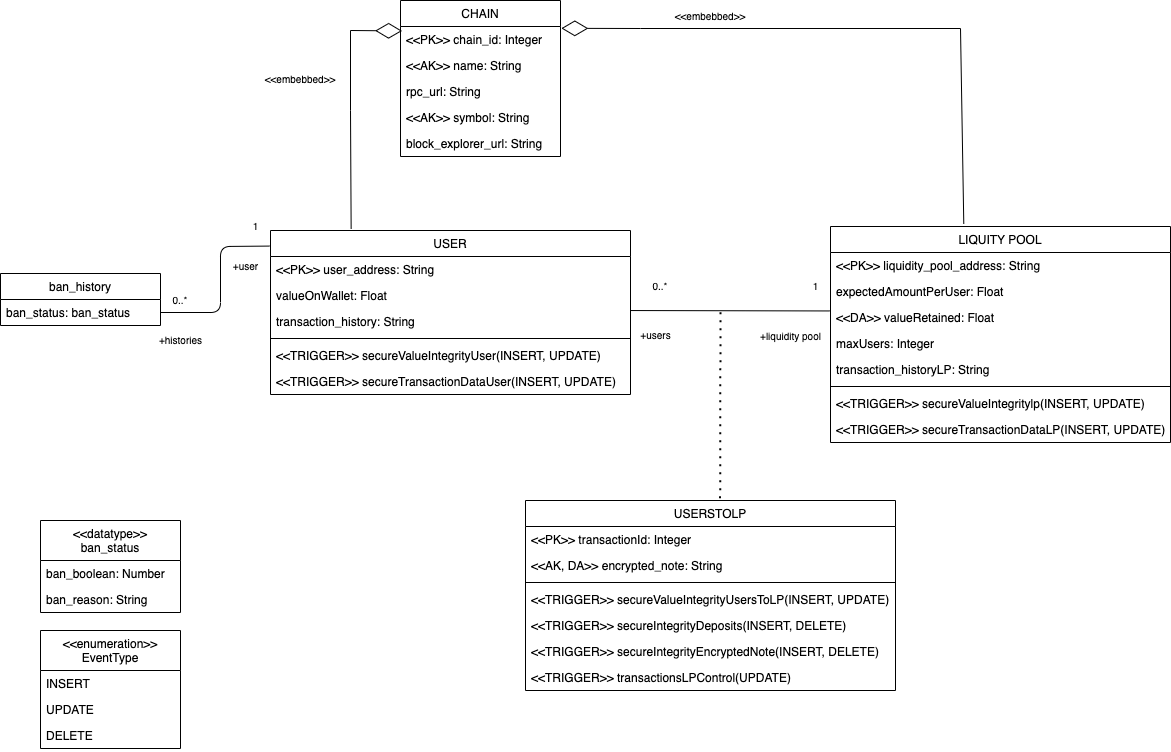

The diagram above was exported from draw.io. Its source (the exported page's mxGraphModel, read from the mxfile embedded in the PNG):
<mxGraphModel dx="977" dy="620" grid="1" gridSize="10" guides="1" tooltips="1" connect="1" arrows="1" fold="1" page="1" pageScale="1" pageWidth="850" pageHeight="1100" math="0" shadow="0">
  <root>
    <mxCell id="0" />
    <mxCell id="1" parent="0" />
    <mxCell id="jS7pmTFAnXbPjvUNpQEe-1" value="CHAIN" style="swimlane;fontStyle=0;childLayout=stackLayout;horizontal=1;startSize=26;fillColor=none;horizontalStack=0;resizeParent=1;resizeParentMax=0;resizeLast=0;collapsible=1;marginBottom=0;" parent="1" vertex="1">
      <mxGeometry x="400" y="10" width="160" height="156" as="geometry" />
    </mxCell>
    <mxCell id="jS7pmTFAnXbPjvUNpQEe-2" value="&lt;&lt;PK&gt;&gt; chain_id: Integer" style="text;strokeColor=none;fillColor=none;align=left;verticalAlign=top;spacingLeft=4;spacingRight=4;overflow=hidden;rotatable=0;points=[[0,0.5],[1,0.5]];portConstraint=eastwest;" parent="jS7pmTFAnXbPjvUNpQEe-1" vertex="1">
      <mxGeometry y="26" width="160" height="26" as="geometry" />
    </mxCell>
    <mxCell id="jS7pmTFAnXbPjvUNpQEe-3" value="&lt;&lt;AK&gt;&gt; name: String" style="text;strokeColor=none;fillColor=none;align=left;verticalAlign=top;spacingLeft=4;spacingRight=4;overflow=hidden;rotatable=0;points=[[0,0.5],[1,0.5]];portConstraint=eastwest;" parent="jS7pmTFAnXbPjvUNpQEe-1" vertex="1">
      <mxGeometry y="52" width="160" height="26" as="geometry" />
    </mxCell>
    <mxCell id="jS7pmTFAnXbPjvUNpQEe-4" value="rpc_url: String" style="text;strokeColor=none;fillColor=none;align=left;verticalAlign=top;spacingLeft=4;spacingRight=4;overflow=hidden;rotatable=0;points=[[0,0.5],[1,0.5]];portConstraint=eastwest;" parent="jS7pmTFAnXbPjvUNpQEe-1" vertex="1">
      <mxGeometry y="78" width="160" height="26" as="geometry" />
    </mxCell>
    <mxCell id="jS7pmTFAnXbPjvUNpQEe-5" value="&lt;&lt;AK&gt;&gt; symbol: String" style="text;strokeColor=none;fillColor=none;align=left;verticalAlign=top;spacingLeft=4;spacingRight=4;overflow=hidden;rotatable=0;points=[[0,0.5],[1,0.5]];portConstraint=eastwest;" parent="jS7pmTFAnXbPjvUNpQEe-1" vertex="1">
      <mxGeometry y="104" width="160" height="26" as="geometry" />
    </mxCell>
    <mxCell id="jS7pmTFAnXbPjvUNpQEe-6" value="block_explorer_url: String" style="text;strokeColor=none;fillColor=none;align=left;verticalAlign=top;spacingLeft=4;spacingRight=4;overflow=hidden;rotatable=0;points=[[0,0.5],[1,0.5]];portConstraint=eastwest;" parent="jS7pmTFAnXbPjvUNpQEe-1" vertex="1">
      <mxGeometry y="130" width="160" height="26" as="geometry" />
    </mxCell>
    <mxCell id="jS7pmTFAnXbPjvUNpQEe-7" value="USER" style="swimlane;fontStyle=0;childLayout=stackLayout;horizontal=1;startSize=26;fillColor=none;horizontalStack=0;resizeParent=1;resizeParentMax=0;resizeLast=0;collapsible=1;marginBottom=0;" parent="1" vertex="1">
      <mxGeometry x="270" y="240" width="360" height="164" as="geometry" />
    </mxCell>
    <mxCell id="jS7pmTFAnXbPjvUNpQEe-8" value="&lt;&lt;PK&gt;&gt; user_address: String" style="text;strokeColor=none;fillColor=none;align=left;verticalAlign=top;spacingLeft=4;spacingRight=4;overflow=hidden;rotatable=0;points=[[0,0.5],[1,0.5]];portConstraint=eastwest;" parent="jS7pmTFAnXbPjvUNpQEe-7" vertex="1">
      <mxGeometry y="26" width="360" height="26" as="geometry" />
    </mxCell>
    <mxCell id="jS7pmTFAnXbPjvUNpQEe-9" value="valueOnWallet: Float" style="text;strokeColor=none;fillColor=none;align=left;verticalAlign=top;spacingLeft=4;spacingRight=4;overflow=hidden;rotatable=0;points=[[0,0.5],[1,0.5]];portConstraint=eastwest;" parent="jS7pmTFAnXbPjvUNpQEe-7" vertex="1">
      <mxGeometry y="52" width="360" height="26" as="geometry" />
    </mxCell>
    <mxCell id="46" value="transaction_history: String" style="text;strokeColor=none;fillColor=none;align=left;verticalAlign=top;spacingLeft=4;spacingRight=4;overflow=hidden;rotatable=0;points=[[0,0.5],[1,0.5]];portConstraint=eastwest;" parent="jS7pmTFAnXbPjvUNpQEe-7" vertex="1">
      <mxGeometry y="78" width="360" height="26" as="geometry" />
    </mxCell>
    <mxCell id="yZZTcFI_SU7rmwGxYGii-50" value="" style="line;strokeWidth=1;fillColor=none;align=left;verticalAlign=middle;spacingTop=-1;spacingLeft=3;spacingRight=3;rotatable=0;labelPosition=right;points=[];portConstraint=eastwest;strokeColor=inherit;" parent="jS7pmTFAnXbPjvUNpQEe-7" vertex="1">
      <mxGeometry y="104" width="360" height="8" as="geometry" />
    </mxCell>
    <mxCell id="14" value="&lt;&lt;TRIGGER&gt;&gt; secureValueIntegrityUser(INSERT, UPDATE)&#10;" style="text;strokeColor=none;fillColor=none;align=left;verticalAlign=top;spacingLeft=4;spacingRight=4;overflow=hidden;rotatable=0;points=[[0,0.5],[1,0.5]];portConstraint=eastwest;" parent="jS7pmTFAnXbPjvUNpQEe-7" vertex="1">
      <mxGeometry y="112" width="360" height="26" as="geometry" />
    </mxCell>
    <mxCell id="23" value="&lt;&lt;TRIGGER&gt;&gt; secureTransactionDataUser(INSERT, UPDATE)&#10;" style="text;strokeColor=none;fillColor=none;align=left;verticalAlign=top;spacingLeft=4;spacingRight=4;overflow=hidden;rotatable=0;points=[[0,0.5],[1,0.5]];portConstraint=eastwest;" parent="jS7pmTFAnXbPjvUNpQEe-7" vertex="1">
      <mxGeometry y="138" width="360" height="26" as="geometry" />
    </mxCell>
    <mxCell id="jS7pmTFAnXbPjvUNpQEe-11" value="LIQUITY POOL" style="swimlane;fontStyle=0;childLayout=stackLayout;horizontal=1;startSize=26;fillColor=none;horizontalStack=0;resizeParent=1;resizeParentMax=0;resizeLast=0;collapsible=1;marginBottom=0;" parent="1" vertex="1">
      <mxGeometry x="830" y="236" width="340" height="216" as="geometry" />
    </mxCell>
    <mxCell id="jS7pmTFAnXbPjvUNpQEe-12" value="&lt;&lt;PK&gt;&gt; liquidity_pool_address: String" style="text;strokeColor=none;fillColor=none;align=left;verticalAlign=top;spacingLeft=4;spacingRight=4;overflow=hidden;rotatable=0;points=[[0,0.5],[1,0.5]];portConstraint=eastwest;" parent="jS7pmTFAnXbPjvUNpQEe-11" vertex="1">
      <mxGeometry y="26" width="340" height="26" as="geometry" />
    </mxCell>
    <mxCell id="dBKzSC_Uu9BnAOdMGFPG-2" value="expectedAmountPerUser: Float" style="text;strokeColor=none;fillColor=none;align=left;verticalAlign=top;spacingLeft=4;spacingRight=4;overflow=hidden;rotatable=0;points=[[0,0.5],[1,0.5]];portConstraint=eastwest;" parent="jS7pmTFAnXbPjvUNpQEe-11" vertex="1">
      <mxGeometry y="52" width="340" height="26" as="geometry" />
    </mxCell>
    <mxCell id="jS7pmTFAnXbPjvUNpQEe-14" value="&lt;&lt;DA&gt;&gt; valueRetained: Float" style="text;strokeColor=none;fillColor=none;align=left;verticalAlign=top;spacingLeft=4;spacingRight=4;overflow=hidden;rotatable=0;points=[[0,0.5],[1,0.5]];portConstraint=eastwest;" parent="jS7pmTFAnXbPjvUNpQEe-11" vertex="1">
      <mxGeometry y="78" width="340" height="26" as="geometry" />
    </mxCell>
    <mxCell id="jS7pmTFAnXbPjvUNpQEe-15" value="maxUsers: Integer" style="text;strokeColor=none;fillColor=none;align=left;verticalAlign=top;spacingLeft=4;spacingRight=4;overflow=hidden;rotatable=0;points=[[0,0.5],[1,0.5]];portConstraint=eastwest;" parent="jS7pmTFAnXbPjvUNpQEe-11" vertex="1">
      <mxGeometry y="104" width="340" height="26" as="geometry" />
    </mxCell>
    <mxCell id="2" value="transaction_historyLP: String" style="text;strokeColor=none;fillColor=none;align=left;verticalAlign=top;spacingLeft=4;spacingRight=4;overflow=hidden;rotatable=0;points=[[0,0.5],[1,0.5]];portConstraint=eastwest;" parent="jS7pmTFAnXbPjvUNpQEe-11" vertex="1">
      <mxGeometry y="130" width="340" height="26" as="geometry" />
    </mxCell>
    <mxCell id="yZZTcFI_SU7rmwGxYGii-49" value="" style="line;strokeWidth=1;fillColor=none;align=left;verticalAlign=middle;spacingTop=-1;spacingLeft=3;spacingRight=3;rotatable=0;labelPosition=right;points=[];portConstraint=eastwest;strokeColor=inherit;" parent="jS7pmTFAnXbPjvUNpQEe-11" vertex="1">
      <mxGeometry y="156" width="340" height="8" as="geometry" />
    </mxCell>
    <mxCell id="15" value="&lt;&lt;TRIGGER&gt;&gt; secureValueIntegritylp(INSERT, UPDATE)&#10;" style="text;strokeColor=none;fillColor=none;align=left;verticalAlign=top;spacingLeft=4;spacingRight=4;overflow=hidden;rotatable=0;points=[[0,0.5],[1,0.5]];portConstraint=eastwest;" parent="jS7pmTFAnXbPjvUNpQEe-11" vertex="1">
      <mxGeometry y="164" width="340" height="26" as="geometry" />
    </mxCell>
    <mxCell id="24" value="&lt;&lt;TRIGGER&gt;&gt; secureTransactionDataLP(INSERT, UPDATE)&#10;" style="text;strokeColor=none;fillColor=none;align=left;verticalAlign=top;spacingLeft=4;spacingRight=4;overflow=hidden;rotatable=0;points=[[0,0.5],[1,0.5]];portConstraint=eastwest;" parent="jS7pmTFAnXbPjvUNpQEe-11" vertex="1">
      <mxGeometry y="190" width="340" height="26" as="geometry" />
    </mxCell>
    <mxCell id="jS7pmTFAnXbPjvUNpQEe-44" value="&lt;&lt;enumeration&gt;&gt;&#10;EventType" style="swimlane;fontStyle=0;childLayout=stackLayout;horizontal=1;startSize=40;fillColor=none;horizontalStack=0;resizeParent=1;resizeParentMax=0;resizeLast=0;collapsible=1;marginBottom=0;" parent="1" vertex="1">
      <mxGeometry x="40" y="640" width="140" height="118" as="geometry" />
    </mxCell>
    <mxCell id="jS7pmTFAnXbPjvUNpQEe-45" value="INSERT" style="text;strokeColor=none;fillColor=none;align=left;verticalAlign=top;spacingLeft=4;spacingRight=4;overflow=hidden;rotatable=0;points=[[0,0.5],[1,0.5]];portConstraint=eastwest;" parent="jS7pmTFAnXbPjvUNpQEe-44" vertex="1">
      <mxGeometry y="40" width="140" height="26" as="geometry" />
    </mxCell>
    <mxCell id="jS7pmTFAnXbPjvUNpQEe-46" value="UPDATE" style="text;strokeColor=none;fillColor=none;align=left;verticalAlign=top;spacingLeft=4;spacingRight=4;overflow=hidden;rotatable=0;points=[[0,0.5],[1,0.5]];portConstraint=eastwest;" parent="jS7pmTFAnXbPjvUNpQEe-44" vertex="1">
      <mxGeometry y="66" width="140" height="26" as="geometry" />
    </mxCell>
    <mxCell id="jS7pmTFAnXbPjvUNpQEe-47" value="DELETE" style="text;strokeColor=none;fillColor=none;align=left;verticalAlign=top;spacingLeft=4;spacingRight=4;overflow=hidden;rotatable=0;points=[[0,0.5],[1,0.5]];portConstraint=eastwest;" parent="jS7pmTFAnXbPjvUNpQEe-44" vertex="1">
      <mxGeometry y="92" width="140" height="26" as="geometry" />
    </mxCell>
    <mxCell id="jS7pmTFAnXbPjvUNpQEe-55" value="&amp;lt;&amp;lt;embebbed&amp;gt;&amp;gt;" style="text;html=1;strokeColor=none;fillColor=none;align=center;verticalAlign=middle;whiteSpace=wrap;rounded=0;fontSize=10;" parent="1" vertex="1">
      <mxGeometry x="670" y="10" width="80" height="30" as="geometry" />
    </mxCell>
    <mxCell id="jS7pmTFAnXbPjvUNpQEe-56" value="&amp;lt;&amp;lt;embebbed&amp;gt;&amp;gt;" style="text;html=1;strokeColor=none;fillColor=none;align=center;verticalAlign=middle;whiteSpace=wrap;rounded=0;fontSize=10;" parent="1" vertex="1">
      <mxGeometry x="260" y="73" width="80" height="30" as="geometry" />
    </mxCell>
    <mxCell id="jS7pmTFAnXbPjvUNpQEe-71" value="0..*" style="text;html=1;strokeColor=none;fillColor=none;align=center;verticalAlign=middle;whiteSpace=wrap;rounded=0;fontSize=10;" parent="1" vertex="1">
      <mxGeometry x="630" y="280" width="60" height="30" as="geometry" />
    </mxCell>
    <mxCell id="jS7pmTFAnXbPjvUNpQEe-72" value="+users" style="text;html=1;align=center;verticalAlign=middle;resizable=0;points=[];autosize=1;strokeColor=none;fillColor=none;fontSize=10;" parent="1" vertex="1">
      <mxGeometry x="630" y="329" width="50" height="30" as="geometry" />
    </mxCell>
    <mxCell id="jS7pmTFAnXbPjvUNpQEe-73" value="1" style="text;html=1;align=center;verticalAlign=middle;resizable=0;points=[];autosize=1;strokeColor=none;fillColor=none;fontSize=10;" parent="1" vertex="1">
      <mxGeometry x="800" y="280" width="30" height="30" as="geometry" />
    </mxCell>
    <mxCell id="jS7pmTFAnXbPjvUNpQEe-74" value="+liquidity pool" style="text;html=1;align=center;verticalAlign=middle;resizable=0;points=[];autosize=1;strokeColor=none;fillColor=none;fontSize=10;" parent="1" vertex="1">
      <mxGeometry x="750" y="335" width="80" height="20" as="geometry" />
    </mxCell>
    <mxCell id="dBKzSC_Uu9BnAOdMGFPG-4" value="" style="endArrow=diamondThin;endFill=0;endSize=24;html=1;rounded=0;exitX=0.224;exitY=-0.011;exitDx=0;exitDy=0;entryX=0.01;entryY=0.17;entryDx=0;entryDy=0;entryPerimeter=0;exitPerimeter=0;" parent="1" source="jS7pmTFAnXbPjvUNpQEe-7" target="jS7pmTFAnXbPjvUNpQEe-2" edge="1">
      <mxGeometry width="160" relative="1" as="geometry">
        <mxPoint x="165" y="190" as="sourcePoint" />
        <mxPoint x="390" y="23" as="targetPoint" />
        <Array as="points">
          <mxPoint x="350" y="120" />
          <mxPoint x="350" y="40" />
        </Array>
      </mxGeometry>
    </mxCell>
    <mxCell id="dBKzSC_Uu9BnAOdMGFPG-5" value="" style="endArrow=diamondThin;endFill=0;endSize=24;html=1;rounded=0;exitX=0.392;exitY=-0.012;exitDx=0;exitDy=0;exitPerimeter=0;entryX=1.005;entryY=0.07;entryDx=0;entryDy=0;entryPerimeter=0;" parent="1" source="jS7pmTFAnXbPjvUNpQEe-11" target="jS7pmTFAnXbPjvUNpQEe-2" edge="1">
      <mxGeometry width="160" relative="1" as="geometry">
        <mxPoint x="550" y="120" as="sourcePoint" />
        <mxPoint x="710" y="120" as="targetPoint" />
        <Array as="points">
          <mxPoint x="960" y="38" />
          <mxPoint x="640" y="38" />
        </Array>
      </mxGeometry>
    </mxCell>
    <mxCell id="3" value="USERSTOLP" style="swimlane;fontStyle=0;childLayout=stackLayout;horizontal=1;startSize=26;fillColor=none;horizontalStack=0;resizeParent=1;resizeParentMax=0;resizeLast=0;collapsible=1;marginBottom=0;" parent="1" vertex="1">
      <mxGeometry x="525" y="510" width="370" height="190" as="geometry" />
    </mxCell>
    <mxCell id="4" value="&lt;&lt;PK&gt;&gt; transactionId: Integer" style="text;strokeColor=none;fillColor=none;align=left;verticalAlign=top;spacingLeft=4;spacingRight=4;overflow=hidden;rotatable=0;points=[[0,0.5],[1,0.5]];portConstraint=eastwest;" parent="3" vertex="1">
      <mxGeometry y="26" width="370" height="26" as="geometry" />
    </mxCell>
    <mxCell id="5" value="&lt;&lt;AK, DA&gt;&gt; encrypted_note: String" style="text;strokeColor=none;fillColor=none;align=left;verticalAlign=top;spacingLeft=4;spacingRight=4;overflow=hidden;rotatable=0;points=[[0,0.5],[1,0.5]];portConstraint=eastwest;strokeWidth=1;perimeterSpacing=1;rounded=0;" parent="3" vertex="1">
      <mxGeometry y="52" width="370" height="26" as="geometry" />
    </mxCell>
    <mxCell id="yZZTcFI_SU7rmwGxYGii-47" value="" style="line;strokeWidth=1;fillColor=none;align=left;verticalAlign=middle;spacingTop=-1;spacingLeft=3;spacingRight=3;rotatable=0;labelPosition=right;points=[];portConstraint=eastwest;strokeColor=inherit;" parent="3" vertex="1">
      <mxGeometry y="78" width="370" height="8" as="geometry" />
    </mxCell>
    <mxCell id="13" value="&lt;&lt;TRIGGER&gt;&gt; secureValueIntegrityUsersToLP(INSERT, UPDATE)&#10;" style="text;strokeColor=none;fillColor=none;align=left;verticalAlign=top;spacingLeft=4;spacingRight=4;overflow=hidden;rotatable=0;points=[[0,0.5],[1,0.5]];portConstraint=eastwest;" parent="3" vertex="1">
      <mxGeometry y="86" width="370" height="26" as="geometry" />
    </mxCell>
    <mxCell id="19" value="&lt;&lt;TRIGGER&gt;&gt; secureIntegrityDeposits(INSERT, DELETE)&#10;" style="text;strokeColor=none;fillColor=none;align=left;verticalAlign=top;spacingLeft=4;spacingRight=4;overflow=hidden;rotatable=0;points=[[0,0.5],[1,0.5]];portConstraint=eastwest;" parent="3" vertex="1">
      <mxGeometry y="112" width="370" height="26" as="geometry" />
    </mxCell>
    <mxCell id="20" value="&lt;&lt;TRIGGER&gt;&gt; secureIntegrityEncryptedNote(INSERT, DELETE)&#10;" style="text;strokeColor=none;fillColor=none;align=left;verticalAlign=top;spacingLeft=4;spacingRight=4;overflow=hidden;rotatable=0;points=[[0,0.5],[1,0.5]];portConstraint=eastwest;" parent="3" vertex="1">
      <mxGeometry y="138" width="370" height="26" as="geometry" />
    </mxCell>
    <mxCell id="21" value="&lt;&lt;TRIGGER&gt;&gt; transactionsLPControl(UPDATE)&#10;" style="text;strokeColor=none;fillColor=none;align=left;verticalAlign=top;spacingLeft=4;spacingRight=4;overflow=hidden;rotatable=0;points=[[0,0.5],[1,0.5]];portConstraint=eastwest;" parent="3" vertex="1">
      <mxGeometry y="164" width="370" height="26" as="geometry" />
    </mxCell>
    <mxCell id="25" value="&lt;&lt;datatype&gt;&gt;&#10;ban_status" style="swimlane;fontStyle=0;childLayout=stackLayout;horizontal=1;startSize=40;fillColor=none;horizontalStack=0;resizeParent=1;resizeParentMax=0;resizeLast=0;collapsible=1;marginBottom=0;" parent="1" vertex="1">
      <mxGeometry x="40" y="530" width="140" height="92" as="geometry" />
    </mxCell>
    <mxCell id="27" value="ban_boolean: Number" style="text;strokeColor=none;fillColor=none;align=left;verticalAlign=top;spacingLeft=4;spacingRight=4;overflow=hidden;rotatable=0;points=[[0,0.5],[1,0.5]];portConstraint=eastwest;" parent="25" vertex="1">
      <mxGeometry y="40" width="140" height="26" as="geometry" />
    </mxCell>
    <mxCell id="28" value="ban_reason: String" style="text;strokeColor=none;fillColor=none;align=left;verticalAlign=top;spacingLeft=4;spacingRight=4;overflow=hidden;rotatable=0;points=[[0,0.5],[1,0.5]];portConstraint=eastwest;" parent="25" vertex="1">
      <mxGeometry y="66" width="140" height="26" as="geometry" />
    </mxCell>
    <mxCell id="43" value="" style="endArrow=none;html=1;exitX=-0.002;exitY=0.248;exitDx=0;exitDy=0;exitPerimeter=0;" parent="1" source="jS7pmTFAnXbPjvUNpQEe-14" edge="1">
      <mxGeometry width="50" height="50" relative="1" as="geometry">
        <mxPoint x="720.72" y="320.00399999999996" as="sourcePoint" />
        <mxPoint x="630" y="320.04" as="targetPoint" />
        <Array as="points" />
      </mxGeometry>
    </mxCell>
    <mxCell id="44" value="" style="endArrow=none;dashed=1;html=1;dashPattern=1 3;strokeWidth=2;exitX=0.526;exitY=-0.012;exitDx=0;exitDy=0;exitPerimeter=0;" parent="1" source="3" edge="1">
      <mxGeometry width="50" height="50" relative="1" as="geometry">
        <mxPoint x="690" y="380" as="sourcePoint" />
        <mxPoint x="720" y="319" as="targetPoint" />
      </mxGeometry>
    </mxCell>
    <mxCell id="58" value="ban_history" style="swimlane;fontStyle=0;childLayout=stackLayout;horizontal=1;startSize=26;fillColor=none;horizontalStack=0;resizeParent=1;resizeParentMax=0;resizeLast=0;collapsible=1;marginBottom=0;" parent="1" vertex="1">
      <mxGeometry y="283" width="160" height="52" as="geometry" />
    </mxCell>
    <mxCell id="59" value="ban_status: ban_status" style="text;strokeColor=none;fillColor=none;align=left;verticalAlign=top;spacingLeft=4;spacingRight=4;overflow=hidden;rotatable=0;points=[[0,0.5],[1,0.5]];portConstraint=eastwest;" parent="58" vertex="1">
      <mxGeometry y="26" width="160" height="26" as="geometry" />
    </mxCell>
    <mxCell id="67" value="" style="endArrow=none;html=1;exitX=1;exitY=0.5;exitDx=0;exitDy=0;entryX=-0.003;entryY=0.095;entryDx=0;entryDy=0;entryPerimeter=0;" parent="1" source="59" target="jS7pmTFAnXbPjvUNpQEe-7" edge="1">
      <mxGeometry width="50" height="50" relative="1" as="geometry">
        <mxPoint x="170" y="270" as="sourcePoint" />
        <mxPoint x="220" y="220" as="targetPoint" />
        <Array as="points">
          <mxPoint x="220" y="322" />
          <mxPoint x="220" y="256" />
        </Array>
      </mxGeometry>
    </mxCell>
    <mxCell id="68" value="+user" style="text;html=1;align=center;verticalAlign=middle;resizable=0;points=[];autosize=1;strokeColor=none;fillColor=none;fontSize=10;" parent="1" vertex="1">
      <mxGeometry x="225" y="265" width="40" height="20" as="geometry" />
    </mxCell>
    <mxCell id="70" value="+histories" style="text;html=1;align=center;verticalAlign=middle;resizable=0;points=[];autosize=1;strokeColor=none;fillColor=none;fontSize=10;" parent="1" vertex="1">
      <mxGeometry x="150" y="339" width="60" height="20" as="geometry" />
    </mxCell>
    <mxCell id="71" value="0..*" style="text;html=1;strokeColor=none;fillColor=none;align=center;verticalAlign=middle;whiteSpace=wrap;rounded=0;fontSize=10;" parent="1" vertex="1">
      <mxGeometry x="150" y="294" width="60" height="30" as="geometry" />
    </mxCell>
    <mxCell id="72" value="1" style="text;html=1;align=center;verticalAlign=middle;resizable=0;points=[];autosize=1;strokeColor=none;fillColor=none;fontSize=10;" parent="1" vertex="1">
      <mxGeometry x="240" y="220" width="30" height="30" as="geometry" />
    </mxCell>
  </root>
</mxGraphModel>